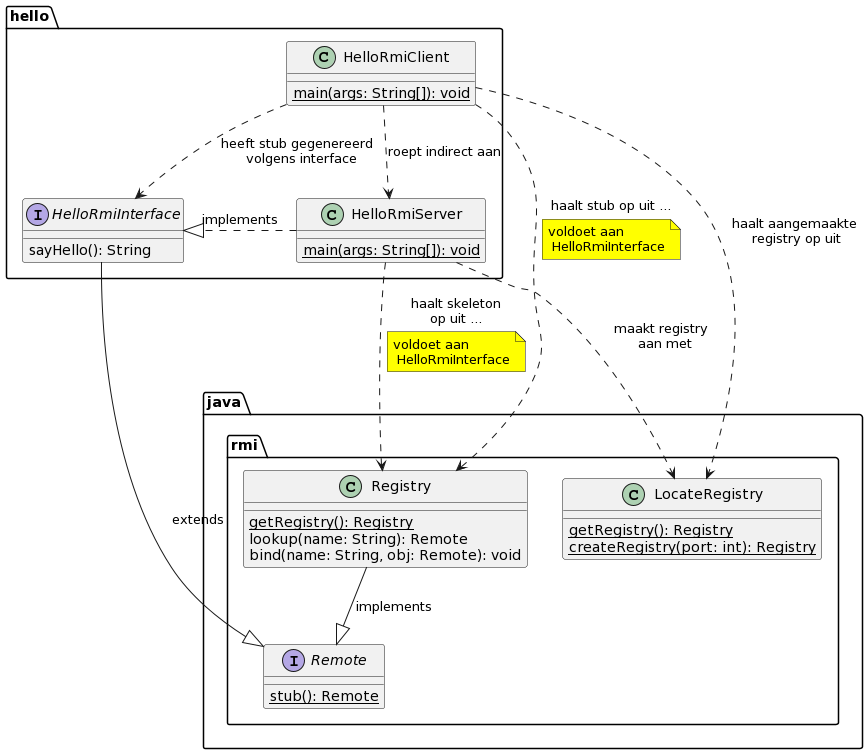

The diagram above was rendered by PlantUML. Its source (embedded in the PNG):
@startuml
class java.rmi.registry as "Registry" {
    {static} getRegistry(): Registry
    lookup(name: String): Remote
    bind(name: String, obj: Remote): void
}
interface java.rmi.Remote as "Remote" {
    {static} stub(): Remote
}
class java.rmi.locateRegistry as "LocateRegistry" {
    {static} getRegistry(): Registry
    {static} createRegistry(port: int): Registry
}

interface hello.helloInterface as "HelloRmiInterface" {
    sayHello(): String
}
class hello.server as "HelloRmiServer" {
    {static} main(args: String[]): void 
}
class hello.client as "HelloRmiClient" {
    {static} main(args: String[]): void 
}

registry --|> Remote: implements
java.rmi.Remote <|-- hello.helloInterface: extends
server .|> hello.helloInterface: implements
client ..> server: roept indirect aan
client ..> registry: haalt stub op uit ... 
note on link #yellow: voldoet aan\n HelloRmiInterface
server ..> registry: haalt skeleton\nop uit ...
note on link #yellow: voldoet aan\n HelloRmiInterface
client ..> locateRegistry: haalt aangemaakte \nregistry op uit
server ..> locateRegistry: maakt registry \n aan met
client ..> helloInterface: heeft stub gegenereerd \n volgens interface
@enduml